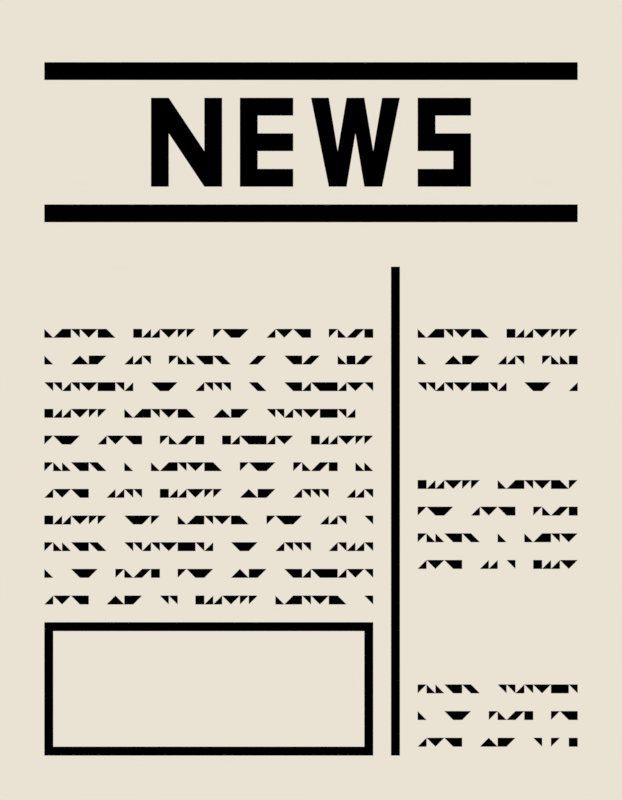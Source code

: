 # Source: News.blend  (saved by Blender 2.79.0; exported with 4.5.12 LTS)
import bpy
from mathutils import Matrix  # noqa: F401  (used for matrix-valued properties, if any)

bpy.ops.wm.read_factory_settings(use_empty=True)
scene = bpy.context.scene
scene.name = 'Scene'

# ---- collections
col_collection_1 = bpy.data.collections.new('Collection 1'); scene.collection.children.link(col_collection_1)

# ---- materials (node trees are filled in below, after node groups)
mat_material = bpy.data.materials.new('Material')
mat_material.alpha_threshold = 0.0
mat_material.use_transparent_shadow = False
mat_material.diffuse_color = (0.0, 0.0, 0.0, 1.0)
mat_material.roughness = 0.5
mat_material.line_color = (0.0, 0.0, 0.0, 1.0)

# ---- material node trees

# ---- world
world_world = bpy.data.worlds.new('World'); scene.world = world_world
world_world.color = (0.8203, 0.7642, 0.655)
world_world.use_sun_shadow = False
world_world.sun_shadow_jitter_overblur = 0.0
world_world.cycles.sampling_method = 'MANUAL'

# ---- cameras
cam_camera = bpy.data.cameras.new('Camera')
cam_camera.type = 'ORTHO'
cam_camera.clip_end = 100.0
cam_camera.lens = 35.0
cam_camera.sensor_width = 32.0
cam_camera.sensor_height = 18.0
cam_camera.ortho_scale = 9.0
cam_camera.dof.focus_distance = 0.0
cam_camera.dof.aperture_fstop = 128.0

# ---- meshes
me_spacer_001 = bpy.data.meshes.new('Spacer.001')
me_spacer_001.from_pydata([(0.0, -1.2, 0.0), (3.7, -2.4, 0.0), (0.7, -2.1, 0.0), (0.0, -1.3, 0.0), (0.6, -2.1, 0.0), (0.2, -1.2, 0.0), (0.1, -1.3, 0.0), (0.2, -1.3, 0.0), (0.6, -2.2, 0.0), (0.5, -2.2, 0.0), (0.5, -2.1, 0.0), (0.3, -1.3, 0.0), (0.4, -2.1, 0.0), (0.3, -2.1, 0.0), (0.4, -2.2, 0.0), (0.3, -2.2, 0.0), (0.2, -2.2, 0.0), (0.1, -2.2, 0.0), (0.2, -2.1, 0.0), (1.192e-07, -2.1, 0.0), (0.0, -2.2, 0.0), (0.1, -2.1, 0.0), (0.4, -1.3, 0.0), (0.3, -1.2, 0.0), (0.4, -1.2, 0.0), (0.5, -1.3, 0.0), (0.5, -1.2, 0.0), (0.7, -1.2, 0.0), (0.6, -1.3, 0.0), (0.7, -1.3, 0.0), (0.6, -1.2, 0.0), (0.8, -1.3, 0.0), (1.1, -1.2, 0.0), (1.0, -1.3, 0.0), (1.0, -1.2, 0.0), (1.2, -1.2, 0.0), (1.1, -1.3, 0.0), (1.2, -1.3, 0.0), (1.3, -1.3, 0.0), (1.4, -1.3, 0.0), (1.3, -1.2, 0.0), (1.4, -1.2, 0.0), (1.5, -1.2, 0.0), (1.5, -1.3, 0.0), (1.6, -1.3, 0.0), (1.6, -1.2, 0.0), (1.7, -1.2, 0.0), (1.9, -1.3, 0.0), (1.9, -1.2, 0.0), (2.2, -1.3, 0.0), (2.2, -1.2, 0.0), (2.3, -1.2, 0.0), (2.7, -1.2, 0.0), (3.2, -1.3, 0.0), (3.2, -1.2, 0.0), (3.3, -1.2, 0.0), (3.5, -1.3, 0.0), (3.5, -1.2, 0.0), (3.6, -1.2, 0.0), (2.1, -1.3, 0.0), (2.0, -1.2, 0.0), (2.1, -1.2, 0.0), (2.7, -1.3, 0.0), (2.6, -1.2, 0.0), (2.9, -1.3, 0.0), (2.8, -1.2, 0.0), (2.9, -1.2, 0.0), (3.0, -1.2, 0.0), (3.0, -1.3, 0.0), (3.7, -1.2, 0.0), (3.6, -1.3, 0.0), (3.7, -1.3, 0.0), (2.5, -1.3, 0.0), (2.6, -1.3, 0.0), (3.4, -1.3, 0.0), (3.3, -1.3, 0.0), (2.3, -4.2, 0.0), (0.0, -1.6, 0.0), (0.0, -1.5, 0.0), (0.1, -1.6, 0.0), (0.4, -1.6, 0.0), (2.3, -4.3, 0.0), (2.2, -4.3, 0.0), (2.2, -4.2, 0.0), (1.6, -1.5, 0.0), (1.7, -1.6, 0.0), (1.5, -1.6, 0.0), (1.5, -1.5, 0.0), (1.6, -1.6, 0.0), (2.1, -4.2, 0.0), (2.0, -4.2, 0.0), (2.1, -1.6, 0.0), (2.1, -4.3, 0.0), (2.4, -1.8, 0.0), (2.5, -1.9, 0.0), (3.3, -1.6, 0.0), (3.3, -1.5, 0.0), (2.0, -4.3, 0.0), (0.4, -1.5, 0.0), (0.3, -1.6, 0.0), (1.9, -4.3, 0.0), (1.0, -1.5, 0.0), (0.9, -1.6, 0.0), (1.8, -4.3, 0.0), (1.1, -1.5, 0.0), (1.0, -1.6, 0.0), (1.1, -1.6, 0.0), (1.9, -4.2, 0.0), (2.3, -1.6, 0.0), (1.7, -4.2, 0.0), (1.7, -4.3, 0.0), (1.8, -4.2, 0.0), (2.4, -4.2, 0.0), (0.7, -3.3, 0.0), (0.5, -1.6, 0.0), (0.6, -1.6, 0.0), (0.5, -1.5, 0.0), (1.9, -1.5, 0.0), (1.8, -1.6, 0.0), (1.9, -1.6, 0.0), (1.8, -1.5, 0.0), (3.5, -1.5, 0.0), (3.4, -1.6, 0.0), (3.5, -1.6, 0.0), (3.4, -1.5, 0.0), (0.1, -3.3, 0.0), (0.6, -1.5, 0.0), (0.7, -1.5, 0.0), (1.4, -1.6, 0.0), (1.4, -1.5, 0.0), (-1.192e-07, -3.4, 0.0), (2.4, -1.6, 0.0), (2.4, -1.5, 0.0), (2.5, -1.5, 0.0), (3.6, -1.6, 0.0), (3.6, -1.5, 0.0), (3.7, -1.5, 0.0), (1.2, -1.6, 0.0), (-1.192e-07, -3.3, 0.0), (1.2, -1.5, 0.0), (2.0, -1.6, 0.0), (0.2, -3.3, 0.0), (2.0, -1.5, 0.0), (0.1, -3.4, 0.0), (1.7, -1.5, 0.0), (0.2, -3.4, 0.0), (2.4, -1.9, 0.0), (2.3, -1.8, 0.0), (0.3, -3.4, 0.0), (0.1, -1.9, 0.0), (0.0, -1.8, 0.0), (0.1, -1.8, 0.0), (0.4, -3.4, 0.0), (0.3, -3.3, 0.0), (0.2, -1.8, 0.0), (0.4, -3.3, 0.0), (0.8, -1.8, 0.0), (0.9, -1.8, 0.0), (1.9, -1.9, 0.0), (1.8, -1.8, 0.0), (0.5, -3.3, 0.0), (2.1, -1.9, 0.0), (0.5, -3.4, 0.0), (2.1, -1.8, 0.0), (0.6, -3.4, 0.0), (3.0, -1.8, 0.0), (0.6, -3.3, 0.0), (3.5, -1.9, 0.0), (1.9, -3.0, 0.0), (1.9, -3.1, 0.0), (0.3, -1.8, 0.0), (0.2, -1.9, 0.0), (0.3, -1.9, 0.0), (1.0, -1.8, 0.0), (0.9, -1.9, 0.0), (1.0, -1.9, 0.0), (1.8, -3.1, 0.0), (1.7, -1.9, 0.0), (1.8, -1.9, 0.0), (1.8, -3.0, 0.0), (1.7, -3.0, 0.0), (3.0, -1.6, 0.0), (1.6, -3.0, 0.0), (1.7, -3.1, 0.0), (3.0, -1.9, 0.0), (3.4, -1.8, 0.0), (1.6, -3.1, 0.0), (3.4, -1.9, 0.0), (1.5, -3.1, 0.0), (1.4, -3.1, 0.0), (0.8, -1.9, 0.0), (1.5, -3.0, 0.0), (0.7, -1.8, 0.0), (0.6, -1.9, 0.0), (0.7, -1.9, 0.0), (0.6, -1.8, 0.0), (1.4, -1.8, 0.0), (1.3, -3.0, 0.0), (1.3, -3.1, 0.0), (1.3, -1.8, 0.0), (2.9, -1.5, 0.0), (2.8, -1.6, 0.0), (2.9, -1.6, 0.0), (1.4, -3.0, 0.0), (2.9, -1.8, 0.0), (2.0, -3.0, 0.0), (2.9, -1.9, 0.0), (2.8, -1.8, 0.0), (3.1, -2.4, 0.0), (3.1, -1.9, 0.0), (3.0, -2.5, 0.0), (3.1, -1.8, 0.0), (3.3, -1.8, 0.0), (3.2, -1.9, 0.0), (3.3, -1.9, 0.0), (3.2, -1.8, 0.0), (0.5, -1.9, 0.0), (0.5, -1.8, 0.0), (3.0, -2.4, 0.0), (1.4, -1.9, 0.0), (3.2, -2.4, 0.0), (1.5, -1.8, 0.0), (3.1, -2.5, 0.0), (3.0, -1.5, 0.0), (3.1, -1.5, 0.0), (3.2, -2.5, 0.0), (3.5, -1.8, 0.0), (3.6, -1.8, 0.0), (3.3, -2.5, 0.0), (0.4, -1.8, 0.0), (3.4, -2.5, 0.0), (0.4, -1.9, 0.0), (3.3, -2.4, 0.0), (3.4, -2.4, 0.0), (1.3, -1.9, 0.0), (1.2, -1.8, 0.0), (3.5, -2.4, 0.0), (2.0, -1.9, 0.0), (1.9, -1.8, 0.0), (2.0, -1.8, 0.0), (3.5, -2.5, 0.0), (2.7, -1.5, 0.0), (2.8, -1.5, 0.0), (2.8, -1.9, 0.0), (2.7, -1.8, 0.0), (3.6, -2.5, 0.0), (3.7, -1.9, 0.0), (3.6, -2.4, 0.0), (3.7, -1.8, 0.0), (0.9, -2.1, 0.0), (0.9, -2.2, 0.0), (1.1, -2.1, 0.0), (1.0, -2.2, 0.0), (1.1, -2.2, 0.0), (1.2, -2.2, 0.0), (1.3, -2.2, 0.0), (1.2, -2.1, 0.0), (1.3, -2.1, 0.0), (1.4, -2.2, 0.0), (1.4, -2.1, 0.0), (1.6, -2.1, 0.0), (1.5, -2.2, 0.0), (1.6, -2.2, 0.0), (1.5, -2.1, 0.0), (1.7, -2.2, 0.0), (1.2, -2.7, 0.0), (1.2, -2.8, 0.0), (1.4, -2.7, 0.0), (1.3, -2.8, 0.0), (1.4, -2.8, 0.0), (1.5, -2.8, 0.0), (1.6, -2.8, 0.0), (1.5, -2.7, 0.0), (1.6, -2.7, 0.0), (1.7, -2.8, 0.0), (1.7, -2.7, 0.0), (1.9, -2.7, 0.0), (1.8, -2.8, 0.0), (1.9, -2.8, 0.0), (1.8, -2.7, 0.0), (2.0, -2.8, 0.0), (1.5, -3.3, 0.0), (1.5, -3.4, 0.0), (1.7, -3.3, 0.0), (1.6, -3.4, 0.0), (1.7, -3.4, 0.0), (1.8, -3.4, 0.0), (1.9, -3.4, 0.0), (1.8, -3.3, 0.0), (1.9, -3.3, 0.0), (2.0, -3.4, 0.0), (2.0, -3.3, 0.0), (2.2, -3.3, 0.0), (2.1, -3.4, 0.0), (2.2, -3.4, 0.0), (2.1, -3.3, 0.0), (2.3, -3.4, 0.0), (2.6, -4.2, 0.0), (2.6, -4.3, 0.0), (2.8, -4.2, 0.0), (2.7, -4.3, 0.0), (2.8, -4.3, 0.0), (2.9, -4.3, 0.0), (3.0, -4.3, 0.0), (2.9, -4.2, 0.0), (3.0, -4.2, 0.0), (3.1, -4.3, 0.0), (3.1, -4.2, 0.0), (3.3, -4.2, 0.0), (3.2, -4.3, 0.0), (3.3, -4.3, 0.0), (3.2, -4.2, 0.0), (3.4, -4.3, 0.0), (1.192e-07, -2.5, 0.0), (1.192e-07, -2.4, 0.0), (0.3, -2.5, 0.0), (0.3, -2.4, 0.0), (0.4, -2.4, 0.0), (0.2, -2.5, 0.0), (0.1, -2.4, 0.0), (0.2, -2.4, 0.0), (2.2, -2.8, 0.0), (2.2, -2.7, 0.0), (2.5, -2.8, 0.0), (2.5, -2.7, 0.0), (2.6, -2.7, 0.0), (2.4, -2.8, 0.0), (2.3, -2.7, 0.0), (2.4, -2.7, 0.0), (2.5, -3.4, 0.0), (2.5, -3.3, 0.0), (2.8, -3.4, 0.0), (2.8, -3.3, 0.0), (2.9, -3.3, 0.0), (2.7, -3.4, 0.0), (2.6, -3.3, 0.0), (2.7, -3.3, 0.0), (1.5, -4.0, 0.0), (1.5, -3.9, 0.0), (1.8, -4.0, 0.0), (1.8, -3.9, 0.0), (1.9, -3.9, 0.0), (1.7, -4.0, 0.0), (1.6, -3.9, 0.0), (1.7, -3.9, 0.0), (0.8, -2.4, 0.0), (0.8, -2.5, 0.0), (0.7, -2.4, 0.0), (1.0, -2.5, 0.0), (0.9, -2.4, 0.0), (1.0, -2.4, 0.0), (1.1, -2.4, 0.0), (1.1, -2.5, 0.0), (0.6, -2.5, 0.0), (0.7, -2.5, 0.0), (0.2, -3.0, 0.0), (0.2, -3.1, 0.0), (0.1, -3.0, 0.0), (0.4, -3.1, 0.0), (0.3, -3.0, 0.0), (0.4, -3.0, 0.0), (0.5, -3.0, 0.0), (0.5, -3.1, 0.0), (0.0, -3.1, 0.0), (0.1, -3.1, 0.0), (0.2, -4.2, 0.0), (0.2, -4.3, 0.0), (0.1, -4.2, 0.0), (0.4, -4.3, 0.0), (0.3, -4.2, 0.0), (0.4, -4.2, 0.0), (0.5, -4.2, 0.0), (0.5, -4.3, 0.0), (0.0, -4.3, 0.0), (0.1, -4.3, 0.0), (2.8, -2.8, 0.0), (2.8, -2.7, 0.0), (2.9, -2.7, 0.0), (3.1, -2.8, 0.0), (3.1, -2.7, 0.0), (3.2, -2.7, 0.0), (3.3, -2.7, 0.0), (3.2, -2.8, 0.0), (3.3, -2.8, 0.0), (3.0, -2.8, 0.0), (2.9, -2.8, 0.0), (1.3, -2.5, 0.0), (1.3, -2.4, 0.0), (1.4, -2.4, 0.0), (1.6, -2.5, 0.0), (1.6, -2.4, 0.0), (1.7, -2.4, 0.0), (1.8, -2.4, 0.0), (1.7, -2.5, 0.0), (1.8, -2.5, 0.0), (1.5, -2.5, 0.0), (1.4, -2.5, 0.0), (0.8, -4.0, 0.0), (0.8, -3.9, 0.0), (0.9, -3.9, 0.0), (1.1, -4.0, 0.0), (1.1, -3.9, 0.0), (1.2, -3.9, 0.0), (1.3, -3.9, 0.0), (1.2, -4.0, 0.0), (1.3, -4.0, 0.0), (1.0, -4.0, 0.0), (0.9, -4.0, 0.0), (2.0, -2.2, 0.0), (2.0, -2.1, 0.0), (1.9, -2.2, 0.0), (2.1, -2.2, 0.0), (2.2, -2.2, 0.0), (2.1, -2.1, 0.0), (2.2, -2.1, 0.0), (2.3, -2.1, 0.0), (2.3, -3.1, 0.0), (2.3, -3.0, 0.0), (2.2, -3.1, 0.0), (2.4, -3.1, 0.0), (2.5, -3.1, 0.0), (2.4, -3.0, 0.0), (2.5, -3.0, 0.0), (2.6, -3.0, 0.0), (2.2, -4.0, 0.0), (2.2, -3.9, 0.0), (2.1, -4.0, 0.0), (2.3, -4.0, 0.0), (2.4, -4.0, 0.0), (2.3, -3.9, 0.0), (2.4, -3.9, 0.0), (2.5, -3.9, 0.0), (0.8, -4.3, 0.0), (0.8, -4.2, 0.0), (0.7, -4.3, 0.0), (0.9, -4.3, 0.0), (1.0, -4.3, 0.0), (0.9, -4.2, 0.0), (1.0, -4.2, 0.0), (1.1, -4.2, 0.0), (0.8, -3.0, 0.0), (0.7, -3.1, 0.0), (0.9, -3.0, 0.0), (0.8, -3.1, 0.0), (0.9, -3.1, 0.0), (1.0, -3.1, 0.0), (3.2, -3.3, 0.0), (3.1, -3.4, 0.0), (3.3, -3.3, 0.0), (3.2, -3.4, 0.0), (3.3, -3.4, 0.0), (3.4, -3.4, 0.0), (3.4, -3.3, 0.0), (0.5, -3.6, 0.0), (0.7, -3.7, 0.0), (0.2, -3.7, 0.0), (0.1, -3.6, 0.0), (0.1, -3.7, 0.0), (0.3, -3.7, 0.0), (0.2, -3.6, 0.0), (0.4, -3.7, 0.0), (0.5, -3.7, 0.0), (0.4, -3.6, 0.0), (0.0, -3.7, 0.0), (0.0, -3.6, 0.0), (0.6, -3.7, 0.0), (0.6, -3.6, 0.0), (0.3, -3.6, 0.0), (0.5, -2.7, 0.0), (0.7, -2.8, 0.0), (0.2, -2.8, 0.0), (0.1, -2.7, 0.0), (0.1, -2.8, 0.0), (0.3, -2.8, 0.0), (0.2, -2.7, 0.0), (0.4, -2.8, 0.0), (0.5, -2.8, 0.0), (0.4, -2.7, 0.0), (0.0, -2.8, 0.0), (0.0, -2.7, 0.0), (0.6, -2.8, 0.0), (0.6, -2.7, 0.0), (0.3, -2.7, 0.0), (1.1, -3.7, 0.0), (1.2, -3.6, 0.0), (1.8, -3.6, 0.0), (1.7, -3.6, 0.0), (1.1, -3.6, 0.0), (1.0, -3.6, 0.0), (0.9, -3.6, 0.0), (1.0, -3.7, 0.0), (1.2, -3.7, 0.0), (1.9, -3.6, 0.0), (1.8, -3.7, 0.0), (1.9, -3.7, 0.0), (1.7, -3.7, 0.0), (1.6, -3.6, 0.0), (1.5, -3.7, 0.0), (1.6, -3.7, 0.0), (1.5, -3.6, 0.0), (1.4, -3.7, 0.0), (1.4, -3.6, 0.0), (1.3, -3.6, 0.0), (1.3, -3.7, 0.0), (2.7, -2.2, 0.0), (2.8, -2.1, 0.0), (3.4, -2.1, 0.0), (3.3, -2.1, 0.0), (2.7, -2.1, 0.0), (2.6, -2.1, 0.0), (2.5, -2.1, 0.0), (2.6, -2.2, 0.0), (2.8, -2.2, 0.0), (3.5, -2.1, 0.0), (3.4, -2.2, 0.0), (3.5, -2.2, 0.0), (3.3, -2.2, 0.0), (3.2, -2.1, 0.0), (3.1, -2.2, 0.0), (3.2, -2.2, 0.0), (3.1, -2.1, 0.0), (3.0, -2.2, 0.0), (3.0, -2.1, 0.0), (2.9, -2.1, 0.0), (2.9, -2.2, 0.0), (1.1, -3.3, 0.0), (1.0, -3.3, 0.0), (1.1, -3.4, 0.0), (1.0, -3.4, 0.0), (0.9, -3.3, 0.0), (2.3, -3.6, 0.0), (2.2, -3.6, 0.0), (2.3, -3.7, 0.0), (2.4, -3.6, 0.0), (2.2, -3.7, 0.0), (2.1, -3.6, 0.0), (0.5, -3.9, 0.0), (0.4, -3.9, 0.0), (0.5, -4.0, 0.0), (0.6, -3.9, 0.0), (0.4, -4.0, 0.0), (0.3, -3.9, 0.0), (2.8, -3.7, 0.0), (2.7, -3.6, 0.0), (3.0, -3.7, 0.0), (3.0, -3.6, 0.0), (2.6, -3.7, 0.0), (2.7, -3.7, 0.0), (2.9, -3.7, 0.0), (2.8, -3.6, 0.0), (2.9, -3.6, 0.0), (3.0, -3.1, 0.0), (2.9, -3.0, 0.0), (3.2, -3.1, 0.0), (3.2, -3.0, 0.0), (2.8, -3.1, 0.0), (2.9, -3.1, 0.0), (3.1, -3.1, 0.0), (3.0, -3.0, 0.0), (3.1, -3.0, 0.0), (3.0, -3.9, 0.0), (3.5, -4.0, 0.0), (3.0, -4.0, 0.0), (3.4, -3.9, 0.0), (3.4, -4.0, 0.0), (2.9, -3.9, 0.0), (2.9, -4.0, 0.0), (2.8, -3.9, 0.0), (3.1, -4.0, 0.0), (3.1, -3.9, 0.0), (3.3, -3.9, 0.0), (3.2, -4.0, 0.0), (3.3, -4.0, 0.0), (3.2, -3.9, 0.0), (3.5, -3.9, 0.0), (3.6, -3.9, 0.0), (2.8, -4.0, 0.0), (2.7, -3.9, 0.0), (3.7, -4.0, 0.0), (3.7, -3.9, 0.0), (0.0, -4.0, 0.0), (0.0, -3.9, 0.0), (0.1, -4.0, 0.0), (2.3, -2.5, 0.0), (2.0, -2.4, 0.0), (2.1, -2.5, 0.0), (2.1, -2.4, 0.0), (2.6, -2.5, 0.0), (2.6, -2.4, 0.0), (2.2, -2.5, 0.0), (2.7, -2.5, 0.0), (2.2, -2.4, 0.0), (2.3, -2.4, 0.0), (2.5, -2.4, 0.0), (2.4, -2.5, 0.0), (2.5, -2.5, 0.0), (2.4, -2.4, 0.0), (2.7, -2.4, 0.0), (2.8, -2.4, 0.0), (2.0, -2.5, 0.0), (0.9, -2.8, 0.0), (1.0, -2.8, 0.0), (0.9, -2.7, 0.0), (3.5, -2.8, 0.0), (3.6, -2.8, 0.0), (3.5, -2.7, 0.0), (3.7, -2.8, 0.0), (3.6, -2.7, 0.0), (3.5, -3.0, 0.0), (3.4, -3.1, 0.0), (3.6, -3.0, 0.0), (3.5, -3.1, 0.0), (3.6, -3.1, 0.0), (3.7, -3.1, 0.0), (3.7, -3.0, 0.0), (3.5, -3.6, 0.0), (3.4, -3.7, 0.0), (3.6, -3.6, 0.0), (3.5, -3.7, 0.0), (3.6, -3.7, 0.0), (3.7, -3.7, 0.0), (3.7, -3.6, 0.0), (3.7, -3.4, 0.0), (3.6, -3.3, 0.0), (3.3, -3.6, 0.0), (3.2, -3.7, 0.0), (3.3, -3.7, 0.0), (3.4, -3.6, 0.0), (3.7, -3.3, 0.0), (3.7, -4.3, 0.0), (3.6, -4.2, 0.0), (3.7, -4.2, 0.0), (1.5, -4.3, 0.0), (1.4, -4.2, 0.0), (1.5, -4.2, 0.0), (1.4, -4.3, 0.0), (1.3, -4.2, 0.0), (1.2, -3.3, 0.0), (1.2, -3.4, 0.0), (1.3, -3.3, 0.0), (1.0, -3.0, 0.0), (1.1, -3.1, 0.0), (1.1, -3.0, 0.0), (4.2, -1.2, 0.0), (4.9, -2.9, 0.0), (4.2, -1.3, 0.0), (4.8, -2.9, 0.0), (4.4, -1.2, 0.0), (4.3, -1.3, 0.0), (4.4, -1.3, 0.0), (4.8, -3.0, 0.0), (4.7, -3.0, 0.0), (4.7, -2.9, 0.0), (4.5, -1.3, 0.0), (4.6, -2.9, 0.0), (4.5, -2.9, 0.0), (4.6, -3.0, 0.0), (4.5, -3.0, 0.0), (4.4, -3.0, 0.0), (4.3, -3.0, 0.0), (4.4, -2.9, 0.0), (4.2, -2.9, 0.0), (4.2, -3.0, 0.0), (4.3, -2.9, 0.0), (4.6, -1.3, 0.0), (4.5, -1.2, 0.0), (4.6, -1.2, 0.0), (4.7, -1.3, 0.0), (4.7, -1.2, 0.0), (4.9, -1.2, 0.0), (4.8, -1.3, 0.0), (4.9, -1.3, 0.0), (4.8, -1.2, 0.0), (5.0, -1.3, 0.0), (5.3, -1.2, 0.0), (5.2, -1.3, 0.0), (5.2, -1.2, 0.0), (5.4, -1.2, 0.0), (5.3, -1.3, 0.0), (5.4, -1.3, 0.0), (5.5, -1.3, 0.0), (5.6, -1.3, 0.0), (5.5, -1.2, 0.0), (5.6, -1.2, 0.0), (5.7, -1.2, 0.0), (5.7, -1.3, 0.0), (5.8, -1.3, 0.0), (5.8, -1.2, 0.0), (5.9, -1.2, 0.0), (4.2, -1.6, 0.0), (4.2, -1.5, 0.0), (4.3, -1.6, 0.0), (4.6, -1.6, 0.0), (5.8, -1.5, 0.0), (5.9, -1.6, 0.0), (5.7, -1.6, 0.0), (5.7, -1.5, 0.0), (5.8, -1.6, 0.0), (4.6, -1.5, 0.0), (4.5, -1.6, 0.0), (5.2, -1.5, 0.0), (5.1, -1.6, 0.0), (6.0, -5.9, 0.0), (5.3, -1.5, 0.0), (5.2, -1.6, 0.0), (5.3, -1.6, 0.0), (5.9, -5.8, 0.0), (5.9, -5.9, 0.0), (6.0, -5.8, 0.0), (4.7, -1.6, 0.0), (4.8, -1.6, 0.0), (4.7, -1.5, 0.0), (6.0, -1.6, 0.0), (6.0, -1.5, 0.0), (4.8, -1.5, 0.0), (4.9, -1.5, 0.0), (5.6, -1.6, 0.0), (5.6, -1.5, 0.0), (5.4, -1.6, 0.0), (5.4, -1.5, 0.0), (5.9, -1.5, 0.0), (4.3, -1.9, 0.0), (4.2, -1.8, 0.0), (4.3, -1.8, 0.0), (4.4, -1.8, 0.0), (5.0, -1.8, 0.0), (5.1, -1.8, 0.0), (6.0, -1.8, 0.0), (4.5, -1.8, 0.0), (4.4, -1.9, 0.0), (4.5, -1.9, 0.0), (5.2, -1.8, 0.0), (5.1, -1.9, 0.0), (5.2, -1.9, 0.0), (5.9, -1.9, 0.0), (6.0, -1.9, 0.0), (6.0, -3.8, 0.0), (5.9, -3.8, 0.0), (5.8, -3.8, 0.0), (5.9, -3.9, 0.0), (5.8, -3.9, 0.0), (5.7, -3.9, 0.0), (5.6, -3.9, 0.0), (5.0, -1.9, 0.0), (5.7, -3.8, 0.0), (4.9, -1.8, 0.0), (4.8, -1.9, 0.0), (4.9, -1.9, 0.0), (4.8, -1.8, 0.0), (5.6, -1.8, 0.0), (5.5, -3.8, 0.0), (5.5, -3.9, 0.0), (5.5, -1.8, 0.0), (5.6, -3.8, 0.0), (4.7, -1.9, 0.0), (4.7, -1.8, 0.0), (5.6, -1.9, 0.0), (5.7, -1.8, 0.0), (4.6, -1.8, 0.0), (4.6, -1.9, 0.0), (5.5, -1.9, 0.0), (5.4, -1.8, 0.0), (5.1, -2.9, 0.0), (5.1, -3.0, 0.0), (5.3, -2.9, 0.0), (5.2, -3.0, 0.0), (5.3, -3.0, 0.0), (5.4, -3.0, 0.0), (5.5, -3.0, 0.0), (5.4, -2.9, 0.0), (5.5, -2.9, 0.0), (5.6, -3.0, 0.0), (5.6, -2.9, 0.0), (5.8, -2.9, 0.0), (5.7, -3.0, 0.0), (5.8, -3.0, 0.0), (5.7, -2.9, 0.0), (5.4, -3.5, 0.0), (5.4, -3.6, 0.0), (5.6, -3.5, 0.0), (5.5, -3.6, 0.0), (5.6, -3.6, 0.0), (5.7, -3.6, 0.0), (5.8, -3.6, 0.0), (5.7, -3.5, 0.0), (5.8, -3.5, 0.0), (5.9, -3.6, 0.0), (5.9, -3.5, 0.0), (5.9, -1.3, 0.0), (6.0, -3.5, 0.0), (4.2, -3.3, 0.0), (4.2, -3.2, 0.0), (4.5, -3.3, 0.0), (4.5, -3.2, 0.0), (4.6, -3.2, 0.0), (4.4, -3.3, 0.0), (4.3, -3.2, 0.0), (4.4, -3.2, 0.0), (5.7, -5.6, 0.0), (5.7, -5.5, 0.0), (6.0, -5.6, 0.0), (6.0, -5.5, 0.0), (5.9, -5.6, 0.0), (5.8, -5.5, 0.0), (5.9, -5.5, 0.0), (5.0, -3.2, 0.0), (5.0, -3.3, 0.0), (4.9, -3.2, 0.0), (5.2, -3.3, 0.0), (5.1, -3.2, 0.0), (5.2, -3.2, 0.0), (5.3, -3.2, 0.0), (5.3, -3.3, 0.0), (4.8, -3.3, 0.0), (4.9, -3.3, 0.0), (4.4, -3.8, 0.0), (4.4, -3.9, 0.0), (4.3, -3.8, 0.0), (4.6, -3.9, 0.0), (4.5, -3.8, 0.0), (4.6, -3.8, 0.0), (4.7, -3.8, 0.0), (4.7, -3.9, 0.0), (4.2, -3.9, 0.0), (4.3, -3.9, 0.0), (4.4, -5.8, 0.0), (4.4, -5.9, 0.0), (4.3, -5.8, 0.0), (4.6, -5.9, 0.0), (4.5, -5.8, 0.0), (4.6, -5.8, 0.0), (4.7, -5.8, 0.0), (4.7, -5.9, 0.0), (4.2, -5.9, 0.0), (4.3, -5.9, 0.0), (5.5, -3.3, 0.0), (5.5, -3.2, 0.0), (5.6, -3.2, 0.0), (5.8, -3.3, 0.0), (5.8, -3.2, 0.0), (5.9, -3.2, 0.0), (6.0, -3.2, 0.0), (5.9, -3.3, 0.0), (6.0, -3.3, 0.0), (5.7, -3.3, 0.0), (5.6, -3.3, 0.0), (5.0, -5.6, 0.0), (5.0, -5.5, 0.0), (5.1, -5.5, 0.0), (5.3, -5.6, 0.0), (5.3, -5.5, 0.0), (5.4, -5.5, 0.0), (5.5, -5.5, 0.0), (5.4, -5.6, 0.0), (5.5, -5.6, 0.0), (5.2, -5.6, 0.0), (5.1, -5.6, 0.0), (5.0, -5.9, 0.0), (5.0, -5.8, 0.0), (4.9, -5.9, 0.0), (5.1, -5.9, 0.0), (5.2, -5.9, 0.0), (5.1, -5.8, 0.0), (5.2, -5.8, 0.0), (5.3, -5.8, 0.0), (5.0, -3.8, 0.0), (4.9, -3.9, 0.0), (5.1, -3.8, 0.0), (5.0, -3.9, 0.0), (5.1, -3.9, 0.0), (5.8, -5.8, 0.0), (4.7, -5.2, 0.0), (4.9, -5.3, 0.0), (4.4, -5.3, 0.0), (4.3, -5.2, 0.0), (4.3, -5.3, 0.0), (4.5, -5.3, 0.0), (4.4, -5.2, 0.0), (4.6, -5.3, 0.0), (4.7, -5.3, 0.0), (4.6, -5.2, 0.0), (4.2, -5.3, 0.0), (4.2, -5.2, 0.0), (4.8, -5.3, 0.0), (4.8, -5.2, 0.0), (4.5, -5.2, 0.0), (4.7, -3.5, 0.0), (4.9, -3.6, 0.0), (4.4, -3.6, 0.0), (4.3, -3.5, 0.0), (4.3, -3.6, 0.0), (4.5, -3.6, 0.0), (4.4, -3.5, 0.0), (4.6, -3.6, 0.0), (4.7, -3.6, 0.0), (4.6, -3.5, 0.0), (4.2, -3.6, 0.0), (4.2, -3.5, 0.0), (4.8, -3.6, 0.0), (4.8, -3.5, 0.0), (4.5, -3.5, 0.0), (5.3, -5.3, 0.0), (5.4, -5.2, 0.0), (6.0, -5.2, 0.0), (5.9, -5.2, 0.0), (5.3, -5.2, 0.0), (5.2, -5.2, 0.0), (5.1, -5.2, 0.0), (5.2, -5.3, 0.0), (5.4, -5.3, 0.0), (6.0, -5.3, 0.0), (5.9, -5.3, 0.0), (5.8, -5.2, 0.0), (5.7, -5.3, 0.0), (5.8, -5.3, 0.0), (5.7, -5.2, 0.0), (5.6, -5.3, 0.0), (5.6, -5.2, 0.0), (5.5, -5.2, 0.0), (5.5, -5.3, 0.0), (4.7, -5.5, 0.0), (4.6, -5.5, 0.0), (4.7, -5.6, 0.0), (4.8, -5.5, 0.0), (4.6, -5.6, 0.0), (4.5, -5.5, 0.0), (4.2, -5.6, 0.0), (4.2, -5.5, 0.0), (4.3, -5.6, 0.0), (5.1, -3.6, 0.0), (5.2, -3.6, 0.0), (5.1, -3.5, 0.0), (6.0, -2.9, 0.0), (5.9, -3.0, 0.0), (5.9, -2.9, 0.0), (6.0, -1.2, 0.0), (5.7, -5.9, 0.0), (5.7, -5.8, 0.0), (5.6, -5.9, 0.0), (5.5, -5.8, 0.0), (5.6, -5.8, 0.0), (5.2, -3.8, 0.0), (5.3, -3.9, 0.0), (5.3, -3.8, 0.0)], [], [(3, 6, 0), (14, 10, 12), (6, 7, 5), (14, 12, 13), (5, 7, 11, 23), (16, 15, 13), (17, 16, 18), (19, 20, 17, 21), (22, 24, 23), (25, 26, 24), (25, 30, 26), (30, 28, 29, 27), (29, 31, 27), (34, 33, 36, 32), (36, 37, 35), (37, 38, 40), (39, 41, 40), (39, 42, 41), (43, 45, 42), (44, 46, 45), (47, 60, 48), (49, 51, 50), (62, 65, 52), (53, 55, 54), (56, 58, 57), (59, 61, 60), (62, 52, 63), (64, 66, 65), (61, 59, 49, 50), (66, 64, 68, 67), (58, 70, 71, 69), (72, 73, 63), (74, 56, 57), (75, 74, 55), (77, 79, 78), (80, 114, 98), (88, 85, 84), (86, 88, 87), (140, 91, 142), (146, 94, 93), (95, 122, 96), (99, 80, 98), (102, 105, 101), (105, 106, 104), (108, 131, 132), (123, 134, 135), (116, 114, 115, 126), (120, 118, 119, 117), (124, 122, 123, 121), (115, 127, 126), (128, 87, 129), (131, 133, 132), (134, 136, 135), (137, 139, 104), (140, 142, 117), (118, 120, 144), (146, 93, 147), (149, 151, 150), (171, 154, 151), (174, 157, 156), (158, 238, 159), (161, 163, 239), (209, 211, 165), (167, 226, 185), (171, 172, 170), (174, 175, 173), (177, 178, 159), (202, 181, 223), (206, 184, 165), (214, 187, 185), (192, 194, 190, 156), (195, 193, 194, 192), (199, 234, 219, 196), (242, 201, 202, 200), (207, 243, 206, 204), (211, 209, 213, 215), (215, 213, 214, 212), (216, 195, 217), (219, 221, 196), (181, 224, 223), (167, 227, 226), (216, 217, 229), (231, 229, 170), (234, 199, 235), (237, 239, 238), (201, 242, 241), (243, 207, 244), (246, 248, 227), (9, 4, 10), (8, 2, 4), (230, 236, 233), (230, 233, 232), (225, 228, 232), (222, 225, 220), (218, 210, 222, 208), (240, 247, 236), (245, 1, 247), (183, 179, 180), (183, 180, 182), (188, 186, 182), (189, 188, 191), (197, 198, 189, 203), (176, 168, 179), (169, 205, 168), (152, 160, 155), (152, 155, 153), (145, 148, 153), (143, 145, 141), (138, 130, 143, 125), (162, 166, 160), (164, 113, 166), (92, 83, 89), (92, 89, 90), (100, 97, 90), (103, 100, 107), (109, 110, 103, 111), (82, 76, 83), (81, 112, 76), (250, 252, 249), (252, 253, 251), (251, 253, 254, 256), (255, 257, 256), (258, 259, 257), (258, 263, 259), (263, 261, 262, 260), (262, 264, 260), (266, 268, 265), (268, 269, 267), (267, 269, 270, 272), (271, 273, 272), (274, 275, 273), (274, 279, 275), (279, 277, 278, 276), (278, 280, 276), (282, 284, 281), (284, 285, 283), (283, 285, 286, 288), (287, 289, 288), (290, 291, 289), (290, 295, 291), (295, 293, 294, 292), (294, 296, 292), (298, 300, 297), (300, 301, 299), (299, 301, 302, 304), (303, 305, 304), (306, 307, 305), (306, 311, 307), (311, 309, 310, 308), (310, 312, 308), (313, 319, 314), (315, 317, 316), (318, 320, 319), (320, 318, 315, 316), (321, 327, 322), (323, 325, 324), (326, 328, 327), (328, 326, 323, 324), (329, 335, 330), (331, 333, 332), (334, 336, 335), (336, 334, 331, 332), (337, 343, 338), (339, 341, 340), (342, 344, 343), (344, 342, 339, 340), (346, 349, 345), (346, 345, 347), (348, 350, 349), (350, 348, 352, 351), (353, 354, 347), (356, 359, 355), (356, 355, 357), (358, 360, 359), (360, 358, 362, 361), (363, 364, 357), (366, 369, 365), (366, 365, 367), (368, 370, 369), (370, 368, 372, 371), (373, 374, 367), (375, 377, 376), (378, 380, 379), (380, 382, 383, 381), (384, 378, 379), (385, 384, 377), (386, 388, 387), (389, 391, 390), (391, 393, 394, 392), (395, 389, 390), (396, 395, 388), (397, 399, 398), (400, 402, 401), (402, 404, 405, 403), (406, 400, 401), (407, 406, 399), (408, 411, 409), (410, 408, 409), (413, 411, 412, 414), (412, 415, 414), (416, 419, 417), (418, 416, 417), (421, 419, 420, 422), (420, 423, 422), (424, 427, 425), (426, 424, 425), (429, 427, 428, 430), (428, 431, 430), (432, 435, 433), (434, 432, 433), (437, 435, 436, 438), (436, 439, 438), (441, 443, 440), (443, 444, 442), (445, 640, 442), (447, 449, 446), (449, 450, 448), (451, 452, 448), (465, 454, 466), (457, 455, 456), (455, 458, 459), (462, 460, 461, 453), (463, 456, 464), (465, 466, 453), (460, 462, 467), (480, 469, 481), (472, 470, 471), (470, 473, 474), (477, 475, 476, 468), (478, 471, 479), (480, 481, 468), (475, 477, 482), (490, 488, 489), (483, 491, 484), (493, 485, 486), (483, 487, 488), (493, 494, 492), (496, 498, 495, 486), (499, 497, 498, 496), (500, 499, 501), (500, 501, 502), (503, 502, 484), (511, 509, 510), (504, 512, 505), (514, 506, 507), (504, 508, 509), (514, 515, 513), (517, 519, 516, 507), (520, 518, 519, 517), (521, 520, 522), (521, 522, 523), (524, 523, 505), (526, 528, 527, 525), (527, 637, 525), (528, 526, 529), (531, 534, 532, 530), (532, 533, 530), (534, 531, 535), (537, 540, 538, 536), (538, 539, 536), (540, 537, 541), (542, 549, 543), (544, 545, 550), (546, 547, 543), (548, 550, 549), (551, 558, 552), (553, 554, 559), (555, 556, 552), (557, 559, 558), (568, 569, 560), (561, 574, 563), (566, 562, 560), (572, 564, 563), (567, 576, 566, 565), (569, 568, 571, 573), (573, 571, 572, 570), (561, 575, 574), (576, 567, 577), (578, 579, 575), (580, 582, 581), (590, 597, 588), (585, 589, 591), (595, 587, 588), (583, 592, 591), (584, 599, 585, 586), (592, 583, 594, 596), (596, 594, 595, 593), (590, 598, 597), (600, 601, 602), (603, 604, 605), (604, 606, 607), (609, 611, 608), (611, 612, 610), (613, 614, 610), (616, 618, 615), (618, 619, 617), (620, 621, 617), (622, 628, 623), (625, 626, 624), (616, 627, 624), (629, 631, 630), (632, 634, 633), (635, 633, 636), (638, 639, 637), (641, 642, 640), (645, 648, 643), (656, 652, 654), (648, 649, 647), (656, 654, 655), (647, 649, 653, 665), (658, 657, 655), (659, 658, 660), (661, 662, 659, 663), (664, 666, 665), (667, 668, 666), (667, 672, 668), (672, 670, 671, 669), (671, 673, 669), (676, 675, 678, 674), (678, 679, 677), (679, 680, 682), (681, 683, 682), (681, 684, 683), (685, 687, 684), (686, 688, 687), (689, 691, 690), (692, 709, 698), (697, 694, 693), (695, 697, 696), (699, 692, 698), (701, 704, 700), (704, 705, 703), (711, 709, 710, 714), (710, 715, 714), (716, 696, 717), (718, 719, 703), (712, 713, 720), (721, 723, 722), (729, 724, 723), (732, 726, 725), (729, 730, 728), (732, 733, 731), (734, 735, 727), (745, 747, 743, 725), (748, 746, 747, 745), (752, 760, 756, 749), (754, 748, 755), (756, 757, 749), (754, 755, 758), (759, 758, 728), (760, 752, 761), (651, 646, 652), (650, 644, 646), (739, 736, 737), (739, 737, 738), (741, 740, 738), (742, 741, 744), (750, 751, 742, 753), (706, 707, 702, 708), (763, 765, 762), (765, 766, 764), (764, 766, 767, 769), (768, 770, 769), (771, 772, 770), (771, 776, 772), (776, 774, 775, 773), (775, 933, 773), (778, 780, 777), (780, 781, 779), (779, 781, 782, 784), (783, 785, 784), (786, 787, 785), (786, 789, 787), (790, 796, 791), (792, 794, 793), (795, 797, 796), (797, 795, 792, 793), (798, 803, 799), (802, 804, 803), (804, 802, 800, 801), (806, 809, 805), (806, 805, 807), (808, 810, 809), (810, 808, 812, 811), (813, 814, 807), (816, 819, 815), (816, 815, 817), (818, 820, 819), (820, 818, 822, 821), (823, 824, 817), (826, 829, 825), (826, 825, 827), (828, 830, 829), (830, 828, 832, 831), (833, 834, 827), (835, 837, 836), (838, 840, 839), (840, 842, 843, 841), (844, 838, 839), (845, 844, 837), (846, 848, 847), (849, 851, 850), (851, 853, 854, 852), (855, 849, 850), (856, 855, 848), (857, 860, 858), (859, 857, 858), (862, 860, 861, 863), (861, 864, 863), (866, 868, 865), (868, 869, 867), (883, 872, 884), (875, 873, 874), (873, 876, 877), (880, 878, 879, 871), (881, 874, 882), (883, 884, 871), (878, 880, 885), (898, 887, 899), (890, 888, 889), (888, 891, 892), (895, 893, 894, 886), (896, 889, 897), (898, 899, 886), (893, 895, 900), (908, 906, 907), (901, 909, 902), (910, 903, 904), (901, 905, 906), (912, 914, 911, 904), (915, 913, 914, 912), (916, 915, 917), (916, 917, 918), (919, 918, 902), (921, 924, 922, 920), (922, 923, 920), (924, 921, 925), (926, 928, 927), (929, 930, 931), (694, 712, 720), (933, 932, 934), (788, 935, 688), (936, 870, 937), (938, 940, 939), (942, 943, 941)])
me_spacer_001.materials.append(mat_material)
me_spacer_001.use_remesh_preserve_volume = False
me_spacer_001.use_remesh_preserve_attributes = False
me_spacer_001.use_mirror_vertex_groups = False
me_spacer_001.update()
me_spacer = bpy.data.meshes.new('Spacer')
me_spacer.from_pydata([(3.9, -0.5, 0.0), (3.9, -6.0, 0.0), (4.0, -0.5, 0.0), (4.0, -6.0, 0.0), (3.7, -6.0, 0.0), (0.0, -6.0, 0.0), (0.0, -4.5, 0.0), (3.7, -4.5, 0.0), (3.6, -4.6, 0.0), (3.6, -5.9, 0.0), (0.1, -5.9, 0.0), (0.1, -4.6, 0.0)], [], [(0, 1, 3, 2), (6, 11, 8, 7), (6, 5, 10, 11), (5, 4, 9, 10), (4, 7, 8, 9)])
me_spacer.materials.append(mat_material)
me_spacer.use_remesh_preserve_volume = False
me_spacer.use_remesh_preserve_attributes = False
me_spacer.use_mirror_vertex_groups = False
me_spacer.update()
me_title = bpy.data.meshes.new('Title')
me_title.from_pydata([(1.2, 1.2, 0.0), (1.2, 1.4, 0.0), (4.4, 1.0, 0.0), (4.4, 1.2, 0.0), (3.5, 1.0, 0.0), (3.7, 0.8, 0.0), (3.3, 0.8, 0.0), (3.6, 0.4, 0.0), (3.8, 0.4, 0.0), (3.4, 0.4, 0.0), (3.2, 0.4, 0.0), (4.6, 1.2, 0.0), (4.8, 1.2, 0.0), (4.8, 1.4, 0.0), (4.6, 1.4, 0.0), (4.4, 1.4, 0.0), (4.2, 1.4, 0.0), (3.8, 1.4, 0.0), (4.0, 1.4, 0.0), (3.6, 1.4, 0.0), (3.4, 1.4, 0.0), (1.4, 0.6, 0.0), (1.4, 0.4, 0.0), (1.2, 0.4, 0.0), (1.8, 0.4, 0.0), (2.4, 0.6, 0.0), (2.6, 0.6, 0.0), (2.8, 0.6, 0.0), (2.8, 0.4, 0.0), (2.6, 0.4, 0.0), (2.4, 0.4, 0.0), (2.4, 0.8, 0.0), (2.6, 0.8, 0.0), (1.4, 1.4, 0.0), (2.8, 0.8, 0.0), (2.8, 1.0, 0.0), (2.6, 1.0, 0.0), (2.4, 1.0, 0.0), (2.4, 1.2, 0.0), (2.6, 1.2, 0.0), (2.8, 1.2, 0.0), (2.8, 1.4, 0.0), (2.6, 1.4, 0.0), (2.4, 1.4, 0.0), (2.2, 0.4, 0.0), (2.2, 0.6, 0.0), (2.2, 0.8, 0.0), (2.2, 1.0, 0.0), (2.2, 1.2, 0.0), (2.2, 1.4, 0.0), (1.2, 0.6, 0.0), (2.0, 0.4, 0.0), (1.4, 0.8, 0.0), (3.0, 1.4, 0.0), (1.8, 0.8, 0.0), (1.4, 1.0, 0.0), (2.0, 0.6, 0.0), (2.0, 0.8, 0.0), (2.0, 1.0, 0.0), (2.0, 1.2, 0.0), (2.0, 1.4, 0.0), (1.8, 1.4, 0.0), (1.8, 1.2, 0.0), (1.8, 1.0, 0.0), (1.2, 0.8, 0.0), (3.2, 1.4, 0.0), (1.2, 1.0, 0.0), (4.8, 1.0, 0.0), (4.6, 0.8, 0.0), (4.4, 0.8, 0.0), (4.2, 0.8, 0.0), (4.2, 1.0, 0.0), (4.2, 1.2, 0.0), (4.6, 1.0, 0.0), (4.8, 0.8, 0.0), (4.8, 0.6, 0.0), (4.8, 0.4, 0.0), (4.6, 0.4, 0.0), (4.4, 0.4, 0.0), (4.2, 0.4, 0.0), (4.6, 0.6, 0.0), (4.4, 0.6, 0.0), (4.2, 0.6, 0.0), (0.0, 0.2, 0.0), (0.0, -2.384e-07, 0.0), (6.0, 0.2, 0.0), (6.0, -2.384e-07, 0.0), (0.0, 1.8, 0.0), (0.0, 1.6, 0.0), (6.0, 1.8, 0.0), (6.0, 1.6, 0.0)], [], [(22, 21, 50, 23), (52, 64, 50, 21), (66, 64, 52, 55), (33, 55, 24, 54), (33, 1, 0, 55), (0, 66, 55), (61, 62, 59, 60), (59, 62, 63, 58), (54, 57, 58, 63), (56, 57, 54, 24), (51, 56, 24), (40, 41, 42, 39), (39, 42, 43, 38), (32, 36, 37, 31), (36, 32, 34, 35), (30, 29, 26, 25), (28, 27, 26, 29), (53, 10, 6, 65), (9, 6, 10), (9, 4, 6), (6, 4, 20), (19, 20, 4), (5, 19, 4), (4, 7, 5), (8, 5, 7), (18, 5, 8), (5, 18, 17), (79, 78, 81, 82), (77, 80, 81, 78), (76, 75, 80, 77), (74, 68, 80, 75), (67, 73, 68, 74), (68, 73, 2, 69), (70, 69, 2, 71), (3, 72, 71, 2), (16, 72, 3, 15), (15, 3, 11, 14), (12, 13, 14, 11), (49, 48, 38, 43), (37, 38, 48, 47), (47, 46, 31, 37), (25, 31, 46, 45), (44, 30, 25, 45), (83, 84, 86, 85), (87, 88, 90, 89)])
me_title.materials.append(mat_material)
me_title.use_remesh_preserve_volume = False
me_title.use_remesh_preserve_attributes = False
me_title.use_mirror_vertex_groups = False
me_title.update()

# ---- objects
ob_spacer_001 = bpy.data.objects.new('Spacer.001', me_spacer_001)
ob_spacer = bpy.data.objects.new('Spacer', me_spacer)
ob_title = bpy.data.objects.new('Title', me_title)
ob_camera = bpy.data.objects.new('Camera', cam_camera)

# ---- transforms, parenting, visibility, modifiers, constraints
ob_spacer_001.location = (0.5, 6.5, 0.0)
ob_spacer_001.lock_rotations_4d = False
ob_spacer_001.empty_display_type = 'ARROWS'
ob_spacer_001.lineart.crease_threshold = 0.0
ob_spacer.location = (0.5, 6.5, 0.0)
ob_spacer.lock_rotations_4d = False
ob_spacer.empty_display_type = 'ARROWS'
ob_spacer.lineart.crease_threshold = 0.0
ob_title.location = (0.5, 6.5, 0.0)
ob_title.lock_rotations_4d = False
ob_title.empty_display_type = 'ARROWS'
ob_title.lineart.crease_threshold = 0.0
ob_camera.location = (3.5, 4.5, 10.0)
ob_camera.lock_rotations_4d = False
ob_camera.empty_display_type = 'ARROWS'
ob_camera.color = (0.0, 0.0, 0.0, 0.0)
ob_camera.display_type = 'WIRE'
ob_camera.lineart.crease_threshold = 0.0

# ---- collection membership
col_collection_1.objects.link(ob_spacer_001)
col_collection_1.objects.link(ob_spacer)
col_collection_1.objects.link(ob_title)
col_collection_1.objects.link(ob_camera)

# ---- scene / render settings (as saved in the file)
scene.camera = ob_camera
scene.frame_start = 1; scene.frame_end = 250; scene.frame_set(48)
scene.render.engine = 'BLENDER_EEVEE_NEXT'
scene.render.resolution_x = 700
scene.render.resolution_y = 900
scene.render.resolution_percentage = 200
scene.render.dither_intensity = 0.0
scene.cycles.use_denoising = False
scene.cycles.samples = 128
scene.cycles.sampling_pattern = 'TABULATED_SOBOL'
scene.cycles.use_adaptive_sampling = False
scene.cycles.use_light_tree = False
scene.cycles.blur_glossy = 0.0
scene.cycles.sample_clamp_indirect = 0.0
scene.view_settings.view_transform = 'Standard'
bpy.context.view_layer.update()
